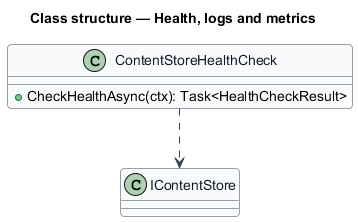

The diagram above was rendered by PlantUML. Its source (embedded in the PNG):
@startuml
skinparam backgroundColor #FFFFFF
skinparam shadowing false
skinparam roundcorner 8
skinparam defaultFontName Arial
skinparam ArrowColor #344054
skinparam class {
  BorderColor #344054
  FontColor #101828
  BackgroundColor #F9FAFB
}
title Class structure — Health, logs and metrics

class ContentStoreHealthCheck {
  +CheckHealthAsync(ctx): Task<HealthCheckResult>
}
ContentStoreHealthCheck ..> IContentStore
@enduml